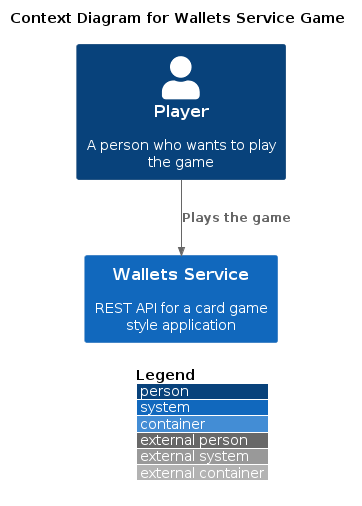

The diagram above was rendered by PlantUML. Its source (embedded in the PNG):
@startuml 01-ContextDiagram
!include <C4/C4_Container>

/' Level 1: System Context diagram
   A System Context diagram is a good starting point for diagramming and documenting a software system,
   allowing you to step back and see the big picture.
'/

title "Context Diagram for Wallets Service Game"

Person(person, "Player", "A person who wants to play the game")
System(walletservice, "Wallets Service", "REST API for a card game style application")

Rel(person, walletservice, "Plays the game")

LAYOUT_WITH_LEGEND()

@enduml